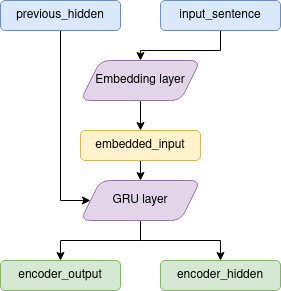

The diagram above was exported from draw.io. Its source (the exported page's mxGraphModel, read from the mxfile embedded in the PNG):
<mxGraphModel dx="782" dy="460" grid="1" gridSize="10" guides="1" tooltips="1" connect="1" arrows="1" fold="1" page="1" pageScale="1" pageWidth="827" pageHeight="1169" math="0" shadow="0">
  <root>
    <mxCell id="0" />
    <mxCell id="1" parent="0" />
    <mxCell id="1LfoxZWmx_X9FCAGYHKO-17" style="edgeStyle=orthogonalEdgeStyle;rounded=0;orthogonalLoop=1;jettySize=auto;html=1;exitX=0.5;exitY=1;exitDx=0;exitDy=0;entryX=0;entryY=0.5;entryDx=0;entryDy=0;" parent="1" source="1LfoxZWmx_X9FCAGYHKO-1" target="1LfoxZWmx_X9FCAGYHKO-6" edge="1">
      <mxGeometry relative="1" as="geometry">
        <Array as="points">
          <mxPoint x="260" y="380" />
        </Array>
      </mxGeometry>
    </mxCell>
    <mxCell id="1LfoxZWmx_X9FCAGYHKO-1" value="previous_hidden" style="rounded=1;whiteSpace=wrap;html=1;fillColor=#dae8fc;strokeColor=#6c8ebf;" parent="1" vertex="1">
      <mxGeometry x="200" y="180" width="120" height="30" as="geometry" />
    </mxCell>
    <mxCell id="1LfoxZWmx_X9FCAGYHKO-15" style="edgeStyle=orthogonalEdgeStyle;rounded=0;orthogonalLoop=1;jettySize=auto;html=1;exitX=0.5;exitY=1;exitDx=0;exitDy=0;entryX=0.5;entryY=0;entryDx=0;entryDy=0;" parent="1" source="1LfoxZWmx_X9FCAGYHKO-2" target="1LfoxZWmx_X9FCAGYHKO-4" edge="1">
      <mxGeometry relative="1" as="geometry" />
    </mxCell>
    <mxCell id="1LfoxZWmx_X9FCAGYHKO-2" value="input_sentence" style="rounded=1;whiteSpace=wrap;html=1;fillColor=#dae8fc;strokeColor=#6c8ebf;" parent="1" vertex="1">
      <mxGeometry x="360" y="180" width="120" height="30" as="geometry" />
    </mxCell>
    <mxCell id="1LfoxZWmx_X9FCAGYHKO-14" style="edgeStyle=orthogonalEdgeStyle;rounded=0;orthogonalLoop=1;jettySize=auto;html=1;exitX=0.5;exitY=1;exitDx=0;exitDy=0;" parent="1" source="1LfoxZWmx_X9FCAGYHKO-4" target="1LfoxZWmx_X9FCAGYHKO-7" edge="1">
      <mxGeometry relative="1" as="geometry" />
    </mxCell>
    <mxCell id="1LfoxZWmx_X9FCAGYHKO-4" value="Embedding layer" style="shape=parallelogram;perimeter=parallelogramPerimeter;whiteSpace=wrap;html=1;fixedSize=1;rounded=1;glass=0;fillColor=#e1d5e7;strokeColor=#9673a6;" parent="1" vertex="1">
      <mxGeometry x="280" y="240" width="120" height="40" as="geometry" />
    </mxCell>
    <mxCell id="1LfoxZWmx_X9FCAGYHKO-12" style="edgeStyle=orthogonalEdgeStyle;rounded=0;orthogonalLoop=1;jettySize=auto;html=1;exitX=0.5;exitY=1;exitDx=0;exitDy=0;" parent="1" source="1LfoxZWmx_X9FCAGYHKO-6" target="1LfoxZWmx_X9FCAGYHKO-8" edge="1">
      <mxGeometry relative="1" as="geometry" />
    </mxCell>
    <mxCell id="1LfoxZWmx_X9FCAGYHKO-13" style="edgeStyle=orthogonalEdgeStyle;rounded=0;orthogonalLoop=1;jettySize=auto;html=1;entryX=0.5;entryY=0;entryDx=0;entryDy=0;" parent="1" source="1LfoxZWmx_X9FCAGYHKO-6" target="1LfoxZWmx_X9FCAGYHKO-9" edge="1">
      <mxGeometry relative="1" as="geometry" />
    </mxCell>
    <mxCell id="1LfoxZWmx_X9FCAGYHKO-6" value="GRU layer" style="shape=parallelogram;perimeter=parallelogramPerimeter;whiteSpace=wrap;html=1;fixedSize=1;rounded=1;glass=0;fillColor=#e1d5e7;strokeColor=#9673a6;" parent="1" vertex="1">
      <mxGeometry x="280" y="360" width="120" height="40" as="geometry" />
    </mxCell>
    <mxCell id="1LfoxZWmx_X9FCAGYHKO-11" style="edgeStyle=orthogonalEdgeStyle;rounded=0;orthogonalLoop=1;jettySize=auto;html=1;exitX=0.5;exitY=1;exitDx=0;exitDy=0;entryX=0.5;entryY=0;entryDx=0;entryDy=0;" parent="1" source="1LfoxZWmx_X9FCAGYHKO-7" target="1LfoxZWmx_X9FCAGYHKO-6" edge="1">
      <mxGeometry relative="1" as="geometry" />
    </mxCell>
    <mxCell id="1LfoxZWmx_X9FCAGYHKO-7" value="embedded_input" style="rounded=1;whiteSpace=wrap;html=1;fillColor=#fff2cc;strokeColor=#d6b656;" parent="1" vertex="1">
      <mxGeometry x="280" y="310" width="120" height="30" as="geometry" />
    </mxCell>
    <mxCell id="1LfoxZWmx_X9FCAGYHKO-8" value="encoder_output" style="rounded=1;whiteSpace=wrap;html=1;fillColor=#d5e8d4;strokeColor=#82b366;" parent="1" vertex="1">
      <mxGeometry x="200" y="440" width="120" height="30" as="geometry" />
    </mxCell>
    <mxCell id="1LfoxZWmx_X9FCAGYHKO-9" value="encoder_hidden" style="rounded=1;whiteSpace=wrap;html=1;fillColor=#d5e8d4;strokeColor=#82b366;" parent="1" vertex="1">
      <mxGeometry x="360" y="440" width="120" height="30" as="geometry" />
    </mxCell>
  </root>
</mxGraphModel>